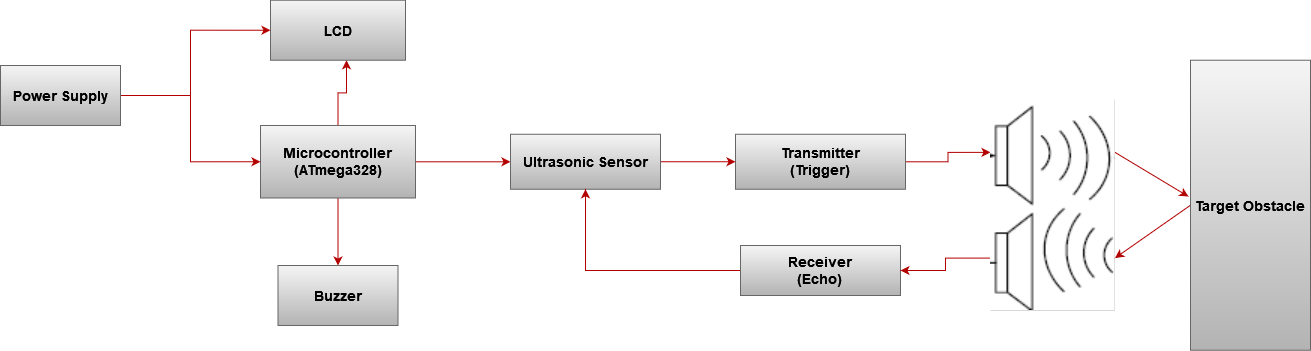

The diagram above was exported from draw.io. Its source (the exported page's mxGraphModel, read from the mxfile embedded in the PNG):
<mxGraphModel dx="868" dy="440" grid="1" gridSize="10" guides="1" tooltips="1" connect="1" arrows="1" fold="1" page="1" pageScale="1" pageWidth="850" pageHeight="1100" math="0" shadow="0">
  <root>
    <mxCell id="0" />
    <mxCell id="1" parent="0" />
    <mxCell id="UMyIQUDQAqxgjo0WvODG-1" style="edgeStyle=orthogonalEdgeStyle;rounded=0;orthogonalLoop=1;jettySize=auto;html=1;fontSize=14;fillColor=#e51400;strokeColor=#B20000;" edge="1" parent="1" source="UMyIQUDQAqxgjo0WvODG-2" target="UMyIQUDQAqxgjo0WvODG-6">
      <mxGeometry relative="1" as="geometry" />
    </mxCell>
    <mxCell id="UMyIQUDQAqxgjo0WvODG-19" style="edgeStyle=orthogonalEdgeStyle;rounded=0;orthogonalLoop=1;jettySize=auto;html=1;entryX=0.563;entryY=1;entryDx=0;entryDy=0;entryPerimeter=0;fillColor=#e51400;strokeColor=#B20000;" edge="1" parent="1" source="UMyIQUDQAqxgjo0WvODG-2" target="UMyIQUDQAqxgjo0WvODG-8">
      <mxGeometry relative="1" as="geometry" />
    </mxCell>
    <mxCell id="UMyIQUDQAqxgjo0WvODG-21" style="edgeStyle=orthogonalEdgeStyle;rounded=0;orthogonalLoop=1;jettySize=auto;html=1;entryX=0.5;entryY=0;entryDx=0;entryDy=0;fillColor=#e51400;strokeColor=#B20000;" edge="1" parent="1" source="UMyIQUDQAqxgjo0WvODG-2" target="UMyIQUDQAqxgjo0WvODG-20">
      <mxGeometry relative="1" as="geometry" />
    </mxCell>
    <mxCell id="UMyIQUDQAqxgjo0WvODG-2" value="&lt;div&gt;&lt;b&gt;Microcontroller&lt;/b&gt;&lt;/div&gt;&lt;div&gt;&lt;b&gt;(ATmega328)&lt;/b&gt;&lt;/div&gt;" style="rounded=0;whiteSpace=wrap;html=1;fontSize=14;fillColor=#f5f5f5;strokeColor=#666666;gradientColor=#b3b3b3;" vertex="1" parent="1">
      <mxGeometry x="640" y="280" width="155" height="72.5" as="geometry" />
    </mxCell>
    <mxCell id="UMyIQUDQAqxgjo0WvODG-3" style="edgeStyle=orthogonalEdgeStyle;rounded=0;orthogonalLoop=1;jettySize=auto;html=1;entryX=0;entryY=0.25;entryDx=0;entryDy=0;fontSize=14;fillColor=#e51400;strokeColor=#B20000;" edge="1" parent="1" source="UMyIQUDQAqxgjo0WvODG-4" target="UMyIQUDQAqxgjo0WvODG-13">
      <mxGeometry relative="1" as="geometry" />
    </mxCell>
    <mxCell id="UMyIQUDQAqxgjo0WvODG-4" value="&lt;div&gt;&lt;b&gt;Transmitter&lt;/b&gt;&lt;/div&gt;&lt;div&gt;&lt;b&gt;(Trigger)&lt;/b&gt;&lt;/div&gt;" style="rounded=0;whiteSpace=wrap;html=1;fontSize=14;fillColor=#f5f5f5;strokeColor=#666666;gradientColor=#b3b3b3;" vertex="1" parent="1">
      <mxGeometry x="1115" y="288.75" width="170" height="55" as="geometry" />
    </mxCell>
    <mxCell id="UMyIQUDQAqxgjo0WvODG-5" style="edgeStyle=orthogonalEdgeStyle;rounded=0;orthogonalLoop=1;jettySize=auto;html=1;entryX=0;entryY=0.5;entryDx=0;entryDy=0;fontSize=14;fillColor=#e51400;strokeColor=#B20000;" edge="1" parent="1" source="UMyIQUDQAqxgjo0WvODG-6" target="UMyIQUDQAqxgjo0WvODG-4">
      <mxGeometry relative="1" as="geometry" />
    </mxCell>
    <mxCell id="UMyIQUDQAqxgjo0WvODG-6" value="&lt;b&gt;Ultrasonic Sensor&lt;/b&gt;" style="rounded=0;whiteSpace=wrap;html=1;fontSize=14;fillColor=#f5f5f5;strokeColor=#666666;gradientColor=#b3b3b3;" vertex="1" parent="1">
      <mxGeometry x="890" y="288.75" width="150" height="55" as="geometry" />
    </mxCell>
    <mxCell id="UMyIQUDQAqxgjo0WvODG-8" value="&lt;b&gt;LCD&lt;/b&gt;" style="rounded=0;whiteSpace=wrap;html=1;fontSize=14;fillColor=#f5f5f5;strokeColor=#666666;gradientColor=#b3b3b3;" vertex="1" parent="1">
      <mxGeometry x="650" y="154.73" width="135" height="60" as="geometry" />
    </mxCell>
    <mxCell id="UMyIQUDQAqxgjo0WvODG-9" style="edgeStyle=orthogonalEdgeStyle;rounded=0;orthogonalLoop=1;jettySize=auto;html=1;entryX=0.5;entryY=1;entryDx=0;entryDy=0;fontSize=14;fillColor=#e51400;strokeColor=#B20000;" edge="1" parent="1" source="UMyIQUDQAqxgjo0WvODG-10" target="UMyIQUDQAqxgjo0WvODG-6">
      <mxGeometry relative="1" as="geometry" />
    </mxCell>
    <mxCell id="UMyIQUDQAqxgjo0WvODG-10" value="&lt;div&gt;&lt;b&gt;Receiver&lt;/b&gt;&lt;/div&gt;&lt;div&gt;&lt;b&gt;(Echo)&lt;br&gt;&lt;/b&gt;&lt;/div&gt;" style="rounded=0;whiteSpace=wrap;html=1;fontSize=14;fillColor=#f5f5f5;strokeColor=#666666;gradientColor=#b3b3b3;" vertex="1" parent="1">
      <mxGeometry x="1120" y="400" width="160" height="50" as="geometry" />
    </mxCell>
    <mxCell id="UMyIQUDQAqxgjo0WvODG-11" style="edgeStyle=orthogonalEdgeStyle;rounded=0;orthogonalLoop=1;jettySize=auto;html=1;exitX=0;exitY=0.75;exitDx=0;exitDy=0;fontSize=14;fillColor=#e51400;strokeColor=#B20000;" edge="1" parent="1" source="UMyIQUDQAqxgjo0WvODG-13" target="UMyIQUDQAqxgjo0WvODG-10">
      <mxGeometry relative="1" as="geometry" />
    </mxCell>
    <mxCell id="UMyIQUDQAqxgjo0WvODG-12" style="rounded=0;orthogonalLoop=1;jettySize=auto;html=1;exitX=1;exitY=0.25;exitDx=0;exitDy=0;entryX=-0.017;entryY=0.47;entryDx=0;entryDy=0;entryPerimeter=0;fontSize=14;fillColor=#e51400;strokeColor=#B20000;" edge="1" parent="1" source="UMyIQUDQAqxgjo0WvODG-13" target="UMyIQUDQAqxgjo0WvODG-18">
      <mxGeometry relative="1" as="geometry" />
    </mxCell>
    <mxCell id="UMyIQUDQAqxgjo0WvODG-13" value="" style="shape=image;verticalLabelPosition=bottom;labelBackgroundColor=default;verticalAlign=top;aspect=fixed;imageAspect=0;image=data:image/png,(base64 omitted: 5140 chars);imageBackground=#D6D6D6;clipPath=inset(0.7% 33.06% 0% 0%);" vertex="1" parent="1">
      <mxGeometry x="1370" y="254" width="124.4705673758865" height="211.45" as="geometry" />
    </mxCell>
    <mxCell id="UMyIQUDQAqxgjo0WvODG-14" style="edgeStyle=orthogonalEdgeStyle;rounded=0;orthogonalLoop=1;jettySize=auto;html=1;fontSize=14;entryX=0;entryY=0.5;entryDx=0;entryDy=0;exitX=1;exitY=0.5;exitDx=0;exitDy=0;fillColor=#e51400;strokeColor=#B20000;" edge="1" parent="1" source="UMyIQUDQAqxgjo0WvODG-16" target="UMyIQUDQAqxgjo0WvODG-8">
      <mxGeometry relative="1" as="geometry">
        <mxPoint x="550" y="170" as="targetPoint" />
        <Array as="points">
          <mxPoint x="570" y="250" />
          <mxPoint x="570" y="185" />
        </Array>
      </mxGeometry>
    </mxCell>
    <mxCell id="UMyIQUDQAqxgjo0WvODG-15" style="edgeStyle=orthogonalEdgeStyle;rounded=0;orthogonalLoop=1;jettySize=auto;html=1;fontSize=14;entryX=0;entryY=0.5;entryDx=0;entryDy=0;fillColor=#e51400;strokeColor=#B20000;" edge="1" parent="1" source="UMyIQUDQAqxgjo0WvODG-16" target="UMyIQUDQAqxgjo0WvODG-2">
      <mxGeometry relative="1" as="geometry">
        <mxPoint x="570" y="320" as="targetPoint" />
        <Array as="points">
          <mxPoint x="570" y="250" />
          <mxPoint x="570" y="316" />
        </Array>
      </mxGeometry>
    </mxCell>
    <mxCell id="UMyIQUDQAqxgjo0WvODG-16" value="&lt;b&gt;Power Supply&lt;/b&gt;" style="rounded=0;whiteSpace=wrap;html=1;fontSize=14;fillColor=#f5f5f5;gradientColor=#b3b3b3;strokeColor=#666666;" vertex="1" parent="1">
      <mxGeometry x="380" y="220" width="120" height="60" as="geometry" />
    </mxCell>
    <mxCell id="UMyIQUDQAqxgjo0WvODG-17" style="edgeStyle=none;rounded=0;orthogonalLoop=1;jettySize=auto;html=1;exitX=0;exitY=0.5;exitDx=0;exitDy=0;entryX=1;entryY=0.75;entryDx=0;entryDy=0;fontSize=14;fillColor=#e51400;strokeColor=#B20000;" edge="1" parent="1" source="UMyIQUDQAqxgjo0WvODG-18" target="UMyIQUDQAqxgjo0WvODG-13">
      <mxGeometry relative="1" as="geometry" />
    </mxCell>
    <mxCell id="UMyIQUDQAqxgjo0WvODG-18" value="&lt;b&gt;Target Obstacle&lt;/b&gt;" style="rounded=0;whiteSpace=wrap;html=1;fontSize=14;fillColor=#f5f5f5;strokeColor=#666666;gradientColor=#b3b3b3;" vertex="1" parent="1">
      <mxGeometry x="1570" y="214.73000000000002" width="120" height="290" as="geometry" />
    </mxCell>
    <mxCell id="UMyIQUDQAqxgjo0WvODG-20" value="&lt;b&gt;Buzzer&lt;/b&gt;" style="rounded=0;whiteSpace=wrap;html=1;fontSize=14;fillColor=#f5f5f5;gradientColor=#b3b3b3;strokeColor=#666666;" vertex="1" parent="1">
      <mxGeometry x="657.5" y="420" width="120" height="60" as="geometry" />
    </mxCell>
  </root>
</mxGraphModel>